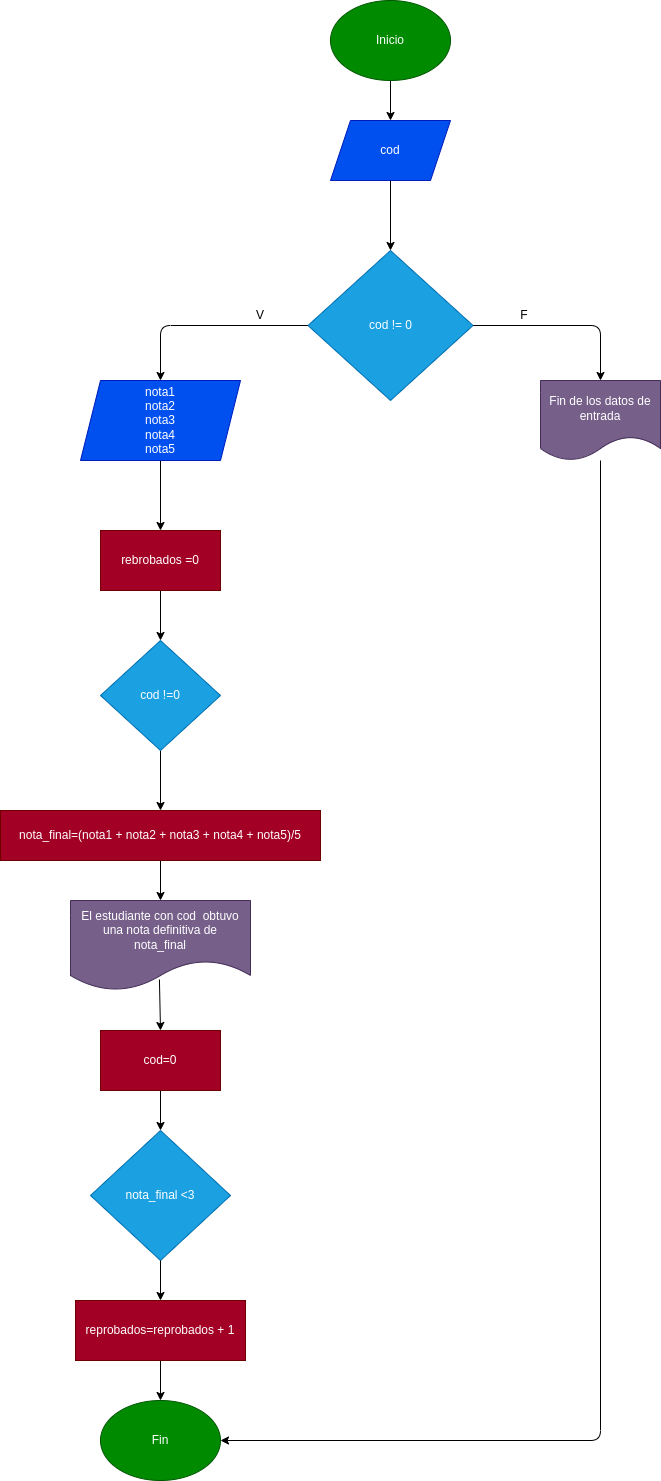

The diagram above was exported from draw.io. Its source (the exported page's mxGraphModel, read from the mxfile embedded in the PNG):
<mxGraphModel dx="1459" dy="409" grid="1" gridSize="10" guides="1" tooltips="1" connect="1" arrows="1" fold="1" page="1" pageScale="1" pageWidth="827" pageHeight="1169" math="0" shadow="0">
  <root>
    <mxCell id="0" />
    <mxCell id="1" parent="0" />
    <mxCell id="4" style="edgeStyle=none;html=1;exitX=0.5;exitY=1;exitDx=0;exitDy=0;" parent="1" source="2" target="3" edge="1">
      <mxGeometry relative="1" as="geometry" />
    </mxCell>
    <mxCell id="2" value="Inicio" style="ellipse;whiteSpace=wrap;html=1;fillColor=#008a00;fontColor=#ffffff;strokeColor=#005700;" parent="1" vertex="1">
      <mxGeometry x="250" y="30" width="120" height="80" as="geometry" />
    </mxCell>
    <mxCell id="6" style="edgeStyle=none;html=1;exitX=0.5;exitY=1;exitDx=0;exitDy=0;entryX=0.5;entryY=0;entryDx=0;entryDy=0;" parent="1" source="3" target="5" edge="1">
      <mxGeometry relative="1" as="geometry" />
    </mxCell>
    <mxCell id="3" value="cod" style="shape=parallelogram;perimeter=parallelogramPerimeter;whiteSpace=wrap;html=1;fixedSize=1;fillColor=#0050ef;fontColor=#ffffff;strokeColor=#001DBC;" parent="1" vertex="1">
      <mxGeometry x="250" y="150" width="120" height="60" as="geometry" />
    </mxCell>
    <mxCell id="7" style="edgeStyle=none;html=1;exitX=1;exitY=0.5;exitDx=0;exitDy=0;" parent="1" source="5" edge="1">
      <mxGeometry relative="1" as="geometry">
        <mxPoint x="520" y="410" as="targetPoint" />
        <Array as="points">
          <mxPoint x="520" y="355" />
        </Array>
      </mxGeometry>
    </mxCell>
    <mxCell id="10" style="edgeStyle=none;html=1;exitX=0;exitY=0.5;exitDx=0;exitDy=0;" parent="1" source="5" edge="1">
      <mxGeometry relative="1" as="geometry">
        <mxPoint x="80" y="410" as="targetPoint" />
        <Array as="points">
          <mxPoint x="80" y="355" />
        </Array>
      </mxGeometry>
    </mxCell>
    <mxCell id="5" value="cod != 0" style="rhombus;whiteSpace=wrap;html=1;fillColor=#1ba1e2;fontColor=#ffffff;strokeColor=#006EAF;" parent="1" vertex="1">
      <mxGeometry x="227.5" y="280" width="165" height="150" as="geometry" />
    </mxCell>
    <mxCell id="8" value="Fin de los datos de entrada" style="shape=document;whiteSpace=wrap;html=1;boundedLbl=1;fillColor=#76608a;fontColor=#ffffff;strokeColor=#432D57;" parent="1" vertex="1">
      <mxGeometry x="460" y="410" width="120" height="80" as="geometry" />
    </mxCell>
    <mxCell id="9" value="F" style="text;html=1;strokeColor=none;fillColor=none;align=center;verticalAlign=middle;whiteSpace=wrap;rounded=0;" parent="1" vertex="1">
      <mxGeometry x="414" y="330" width="60" height="30" as="geometry" />
    </mxCell>
    <mxCell id="15" style="edgeStyle=none;html=1;exitX=0.5;exitY=1;exitDx=0;exitDy=0;" parent="1" source="11" edge="1">
      <mxGeometry relative="1" as="geometry">
        <mxPoint x="80" y="560" as="targetPoint" />
      </mxGeometry>
    </mxCell>
    <mxCell id="11" value="nota1&lt;br&gt;nota2&lt;br&gt;nota3&lt;br&gt;nota4&lt;br&gt;nota5" style="shape=parallelogram;perimeter=parallelogramPerimeter;whiteSpace=wrap;html=1;fixedSize=1;fillColor=#0050ef;fontColor=#ffffff;strokeColor=#001DBC;" parent="1" vertex="1">
      <mxGeometry y="410" width="160" height="80" as="geometry" />
    </mxCell>
    <mxCell id="12" value="V" style="text;html=1;strokeColor=none;fillColor=none;align=center;verticalAlign=middle;whiteSpace=wrap;rounded=0;" parent="1" vertex="1">
      <mxGeometry x="150" y="330" width="60" height="30" as="geometry" />
    </mxCell>
    <mxCell id="18" style="edgeStyle=none;html=1;exitX=0.5;exitY=1;exitDx=0;exitDy=0;" parent="1" source="13" edge="1">
      <mxGeometry relative="1" as="geometry">
        <mxPoint x="80" y="670" as="targetPoint" />
      </mxGeometry>
    </mxCell>
    <mxCell id="13" value="rebrobados =0" style="rounded=0;whiteSpace=wrap;html=1;fillColor=#a20025;fontColor=#ffffff;strokeColor=#6F0000;" parent="1" vertex="1">
      <mxGeometry x="20" y="560" width="120" height="60" as="geometry" />
    </mxCell>
    <mxCell id="20" style="edgeStyle=none;html=1;exitX=0.5;exitY=1;exitDx=0;exitDy=0;" parent="1" source="19" edge="1">
      <mxGeometry relative="1" as="geometry">
        <mxPoint x="80" y="840" as="targetPoint" />
      </mxGeometry>
    </mxCell>
    <mxCell id="19" value="cod !=0" style="rhombus;whiteSpace=wrap;html=1;fillColor=#1ba1e2;fontColor=#ffffff;strokeColor=#006EAF;" parent="1" vertex="1">
      <mxGeometry x="20" y="670" width="120" height="110" as="geometry" />
    </mxCell>
    <mxCell id="34" style="edgeStyle=none;html=1;exitX=0.5;exitY=1;exitDx=0;exitDy=0;entryX=0.5;entryY=0;entryDx=0;entryDy=0;" parent="1" source="21" target="33" edge="1">
      <mxGeometry relative="1" as="geometry" />
    </mxCell>
    <mxCell id="21" value="nota_final=(nota1 + nota2 + nota3 + nota4 + nota5)/5" style="rounded=0;whiteSpace=wrap;html=1;fillColor=#a20025;fontColor=#ffffff;strokeColor=#6F0000;" parent="1" vertex="1">
      <mxGeometry x="-80" y="840" width="320" height="50" as="geometry" />
    </mxCell>
    <mxCell id="25" value="nota_final &amp;lt;3" style="rhombus;whiteSpace=wrap;html=1;fillColor=#1ba1e2;fontColor=#ffffff;strokeColor=#006EAF;" parent="1" vertex="1">
      <mxGeometry x="10" y="1160" width="140" height="130" as="geometry" />
    </mxCell>
    <mxCell id="37" style="edgeStyle=none;html=1;exitX=0.5;exitY=1;exitDx=0;exitDy=0;entryX=0.5;entryY=0;entryDx=0;entryDy=0;" parent="1" source="28" target="38" edge="1">
      <mxGeometry relative="1" as="geometry">
        <mxPoint x="80" y="1420" as="targetPoint" />
      </mxGeometry>
    </mxCell>
    <mxCell id="28" value="reprobados=reprobados + 1" style="rounded=0;whiteSpace=wrap;html=1;fillColor=#a20025;fontColor=#ffffff;strokeColor=#6F0000;" parent="1" vertex="1">
      <mxGeometry x="-5" y="1330" width="170" height="60" as="geometry" />
    </mxCell>
    <mxCell id="33" value="El estudiante con cod&amp;nbsp; obtuvo una nota definitiva de&lt;br&gt;nota_final" style="shape=document;whiteSpace=wrap;html=1;boundedLbl=1;size=0.3333333333333333;fillColor=#76608a;fontColor=#ffffff;strokeColor=#432D57;" parent="1" vertex="1">
      <mxGeometry x="-10" y="930" width="180" height="90" as="geometry" />
    </mxCell>
    <mxCell id="36" value="" style="endArrow=classic;html=1;entryX=0.5;entryY=0;entryDx=0;entryDy=0;exitX=0.5;exitY=1;exitDx=0;exitDy=0;" parent="1" source="25" target="28" edge="1">
      <mxGeometry width="50" height="50" relative="1" as="geometry">
        <mxPoint y="1260" as="sourcePoint" />
        <mxPoint x="50" y="1210" as="targetPoint" />
      </mxGeometry>
    </mxCell>
    <mxCell id="38" value="Fin" style="ellipse;whiteSpace=wrap;html=1;fillColor=#008a00;fontColor=#ffffff;strokeColor=#005700;" parent="1" vertex="1">
      <mxGeometry x="20" y="1430" width="120" height="80" as="geometry" />
    </mxCell>
    <mxCell id="45" style="edgeStyle=none;html=1;exitX=0.5;exitY=1;exitDx=0;exitDy=0;entryX=0.5;entryY=0;entryDx=0;entryDy=0;" parent="1" source="39" target="25" edge="1">
      <mxGeometry relative="1" as="geometry" />
    </mxCell>
    <mxCell id="39" value="cod=0" style="rounded=0;whiteSpace=wrap;html=1;fillColor=#a20025;fontColor=#ffffff;strokeColor=#6F0000;" parent="1" vertex="1">
      <mxGeometry x="20" y="1060" width="120" height="60" as="geometry" />
    </mxCell>
    <mxCell id="43" value="" style="endArrow=classic;html=1;entryX=0.5;entryY=0;entryDx=0;entryDy=0;exitX=0.494;exitY=0.878;exitDx=0;exitDy=0;exitPerimeter=0;" parent="1" source="33" target="39" edge="1">
      <mxGeometry width="50" height="50" relative="1" as="geometry">
        <mxPoint x="-20" y="1060" as="sourcePoint" />
        <mxPoint x="30" y="1010" as="targetPoint" />
      </mxGeometry>
    </mxCell>
    <mxCell id="46" value="" style="endArrow=classic;html=1;entryX=1;entryY=0.5;entryDx=0;entryDy=0;" parent="1" source="8" target="38" edge="1">
      <mxGeometry width="50" height="50" relative="1" as="geometry">
        <mxPoint x="280" y="1370" as="sourcePoint" />
        <mxPoint x="330" y="1320" as="targetPoint" />
        <Array as="points">
          <mxPoint x="520" y="1470" />
        </Array>
      </mxGeometry>
    </mxCell>
  </root>
</mxGraphModel>